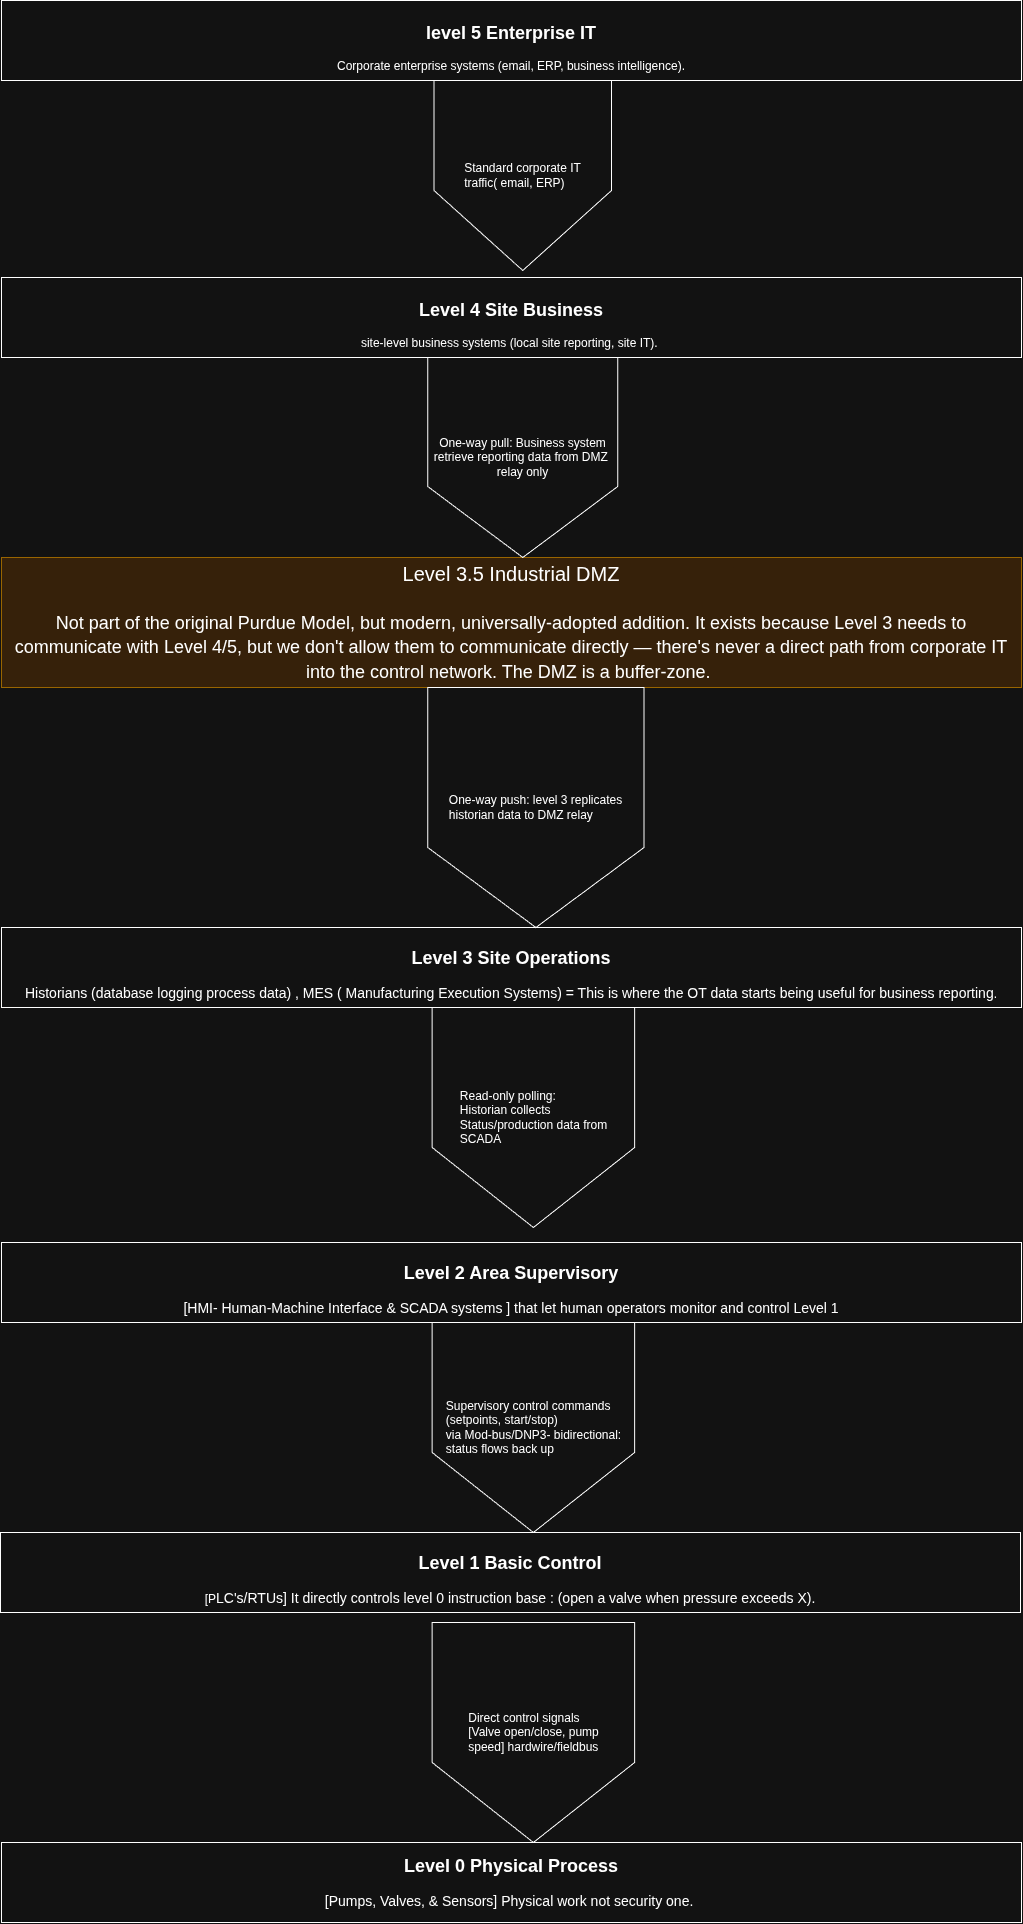

The diagram above was exported from draw.io. Its source (the exported page's mxGraphModel, read from the mxfile embedded in the PNG):
<mxGraphModel dx="2514" dy="1637" grid="1" gridSize="10" guides="1" tooltips="1" connect="1" arrows="1" fold="1" page="1" pageScale="1" pageWidth="1100" pageHeight="850" math="0" shadow="0">
  <root>
    <mxCell id="0" />
    <mxCell id="1" parent="0" />
    <mxCell id="xBIVQGcPLhyTpmCbq0CR-2" parent="1" style="rounded=0;whiteSpace=wrap;html=1;" value="&lt;h2&gt;Level 3 Site Operations&lt;/h2&gt;&lt;div&gt;&lt;font style=&quot;font-size: 14px;&quot;&gt;Historians (database logging process data)&amp;nbsp;, MES ( Manufacturing Execution Systems) = This is where the OT data starts being useful for business reporting&lt;/font&gt;.&lt;/div&gt;" vertex="1">
      <mxGeometry height="80" width="1020" y="895" as="geometry" />
    </mxCell>
    <mxCell id="xBIVQGcPLhyTpmCbq0CR-3" parent="1" style="rounded=0;whiteSpace=wrap;html=1;" value="&lt;h2&gt;Level 2 Area Supervisory&lt;/h2&gt;&lt;div&gt;&lt;font style=&quot;font-size: 14px;&quot;&gt;[HMI- Human-Machine Interface &amp;amp; SCADA systems ]&amp;nbsp;that let human operators monitor and control Level 1&lt;/font&gt;&lt;/div&gt;" vertex="1">
      <mxGeometry height="80" width="1020" y="1210" as="geometry" />
    </mxCell>
    <mxCell id="xBIVQGcPLhyTpmCbq0CR-4" parent="1" style="rounded=0;whiteSpace=wrap;html=1;" value="&lt;h2&gt;level 5 Enterprise IT&lt;/h2&gt;&lt;div&gt;Corporate enterprise systems (email, ERP, business intelligence).&lt;/div&gt;" vertex="1">
      <mxGeometry height="80" width="1020" y="-32" as="geometry" />
    </mxCell>
    <mxCell id="xBIVQGcPLhyTpmCbq0CR-5" parent="1" style="rounded=0;whiteSpace=wrap;html=1;fillColor=#FFE6CC;strokeColor=#D79B00;fontSize=20;" value="&lt;div&gt;&lt;span style=&quot;background-color: transparent; color: light-dark(rgb(0, 0, 0), rgb(255, 255, 255));&quot;&gt;Level 3.5 Industrial DMZ&lt;/span&gt;&lt;/div&gt;&lt;div&gt;&lt;span style=&quot;background-color: transparent; color: light-dark(rgb(0, 0, 0), rgb(255, 255, 255));&quot;&gt;&lt;br&gt;&lt;/span&gt;&lt;/div&gt;&lt;div&gt;&lt;font style=&quot;font-size: 18px;&quot;&gt;Not part of the original Purdue Model, but modern, universally-adopted addition. It exists because Level 3 needs to communicate with Level 4/5, but we don't allow them to communicate directly — there's never a direct path from corporate IT into the control network. The DMZ is a buffer-zone.&lt;/font&gt;&amp;nbsp;&lt;/div&gt;" vertex="1">
      <mxGeometry height="130" width="1020" y="525" as="geometry" />
    </mxCell>
    <mxCell id="xBIVQGcPLhyTpmCbq0CR-6" parent="1" style="rounded=0;whiteSpace=wrap;html=1;" value="&lt;h2&gt;Level 1 Basic Control&lt;/h2&gt;&lt;div&gt;[P&lt;font style=&quot;font-size: 14px;&quot;&gt;LC's/RTUs] It directly controls level 0 instruction base :&amp;nbsp;(open a valve when pressure exceeds X).&lt;/font&gt;&lt;/div&gt;" vertex="1">
      <mxGeometry height="80" width="1020" x="-1" y="1500" as="geometry" />
    </mxCell>
    <mxCell id="xBIVQGcPLhyTpmCbq0CR-7" parent="1" style="rounded=0;whiteSpace=wrap;html=1;" value="&lt;h2&gt;Level 4 Site Business&lt;/h2&gt;&lt;div&gt;site-level business systems (local site reporting, site IT).&amp;nbsp;&lt;/div&gt;" vertex="1">
      <mxGeometry height="80" width="1020" y="245" as="geometry" />
    </mxCell>
    <mxCell id="xBIVQGcPLhyTpmCbq0CR-8" parent="1" style="rounded=0;whiteSpace=wrap;html=1;" value="&lt;h2&gt;Level 0 Physical Process&lt;/h2&gt;&lt;div&gt;&lt;font style=&quot;font-size: 14px;&quot;&gt;[Pumps, Valves, &amp;amp; Sensors] Physical work not security one.&amp;nbsp;&lt;/font&gt;&lt;/div&gt;&lt;div&gt;&lt;br&gt;&lt;/div&gt;" vertex="1">
      <mxGeometry height="80" width="1020" y="1810" as="geometry" />
    </mxCell>
    <mxCell id="xBIVQGcPLhyTpmCbq0CR-43" parent="1" style="html=1;shadow=0;dashed=0;align=center;verticalAlign=middle;shape=mxgraph.arrows2.arrow;dy=0;dx=80;direction=south;notch=0;" value="&lt;div style=&quot;text-align: justify;&quot;&gt;&lt;span style=&quot;background-color: transparent; color: light-dark(rgb(0, 0, 0), rgb(255, 255, 255));&quot;&gt;Direct control signals&lt;/span&gt;&lt;/div&gt;&lt;div style=&quot;text-align: justify;&quot;&gt;[Valve open/close, pump&lt;/div&gt;&lt;div style=&quot;text-align: justify;&quot;&gt;speed] hardwire/fieldbus&lt;/div&gt;" vertex="1">
      <mxGeometry height="220" width="202.5" x="430.63" y="1590" as="geometry" />
    </mxCell>
    <mxCell id="xBIVQGcPLhyTpmCbq0CR-46" parent="1" style="html=1;shadow=0;dashed=0;align=center;verticalAlign=middle;shape=mxgraph.arrows2.arrow;dy=0;dx=80;direction=south;notch=0;" value="&lt;div style=&quot;text-align: justify;&quot;&gt;&lt;span style=&quot;background-color: transparent; color: light-dark(rgb(0, 0, 0), rgb(255, 255, 255));&quot;&gt;Supervisory control commands&lt;/span&gt;&lt;br&gt;&lt;span style=&quot;background-color: transparent; color: light-dark(rgb(0, 0, 0), rgb(255, 255, 255));&quot;&gt;(setpoints, start/stop)&lt;/span&gt;&lt;br&gt;&lt;span style=&quot;background-color: transparent; color: light-dark(rgb(0, 0, 0), rgb(255, 255, 255));&quot;&gt;via Mod-bus/DNP3- bidirectional:&lt;/span&gt;&lt;br&gt;&lt;span style=&quot;background-color: transparent; color: light-dark(rgb(0, 0, 0), rgb(255, 255, 255));&quot;&gt;status flows back up&lt;/span&gt;&lt;/div&gt;" vertex="1">
      <mxGeometry height="210" width="202.5" x="430.63" y="1290" as="geometry" />
    </mxCell>
    <mxCell id="xBIVQGcPLhyTpmCbq0CR-47" parent="1" style="html=1;shadow=0;dashed=0;align=center;verticalAlign=middle;shape=mxgraph.arrows2.arrow;dy=0;dx=80;direction=south;notch=0;" value="&lt;div style=&quot;text-align: justify;&quot;&gt;&lt;span style=&quot;background-color: transparent; color: light-dark(rgb(0, 0, 0), rgb(255, 255, 255));&quot;&gt;Read-only polling:&amp;nbsp;&lt;/span&gt;&lt;/div&gt;&lt;div style=&quot;text-align: justify;&quot;&gt;Historian collects&amp;nbsp;&lt;/div&gt;&lt;div style=&quot;text-align: justify;&quot;&gt;Status/production data from&lt;/div&gt;&lt;div style=&quot;text-align: justify;&quot;&gt;SCADA&lt;/div&gt;" vertex="1">
      <mxGeometry height="220" width="202.5" x="430.63" y="975" as="geometry" />
    </mxCell>
    <mxCell id="xBIVQGcPLhyTpmCbq0CR-48" parent="1" style="html=1;shadow=0;dashed=0;align=center;verticalAlign=middle;shape=mxgraph.arrows2.arrow;dy=0;dx=80;direction=south;notch=0;" value="&lt;div style=&quot;text-align: justify;&quot;&gt;&lt;span style=&quot;background-color: transparent; color: light-dark(rgb(0, 0, 0), rgb(255, 255, 255));&quot;&gt;One-way push: level 3 replicates&lt;/span&gt;&lt;/div&gt;&lt;div style=&quot;text-align: justify;&quot;&gt;historian data to DMZ relay&lt;/div&gt;" vertex="1">
      <mxGeometry height="240" width="216.25" x="426.25" y="655" as="geometry" />
    </mxCell>
    <mxCell id="xBIVQGcPLhyTpmCbq0CR-49" parent="1" style="html=1;shadow=0;dashed=0;align=center;verticalAlign=middle;shape=mxgraph.arrows2.arrow;dy=0;dx=80;direction=south;notch=0;" value="&lt;div style=&quot;text-align: justify;&quot;&gt;&lt;span style=&quot;background-color: transparent; color: light-dark(rgb(0, 0, 0), rgb(255, 255, 255));&quot;&gt;Standard corporate IT&lt;/span&gt;&lt;/div&gt;&lt;div style=&quot;text-align: justify;&quot;&gt;traffic( email, ERP)&lt;/div&gt;" vertex="1">
      <mxGeometry height="190" width="177.5" x="432.5" y="48" as="geometry" />
    </mxCell>
    <mxCell id="xBIVQGcPLhyTpmCbq0CR-50" parent="1" style="html=1;shadow=0;dashed=0;align=center;verticalAlign=middle;shape=mxgraph.arrows2.arrow;dy=0;dx=71;direction=south;notch=0;" value="One-way pull: Business system&lt;div&gt;retrieve reporting data from DMZ&amp;nbsp;&lt;/div&gt;&lt;div&gt;relay only&lt;/div&gt;" vertex="1">
      <mxGeometry height="200" width="190" x="426.25" y="325" as="geometry" />
    </mxCell>
  </root>
</mxGraphModel>